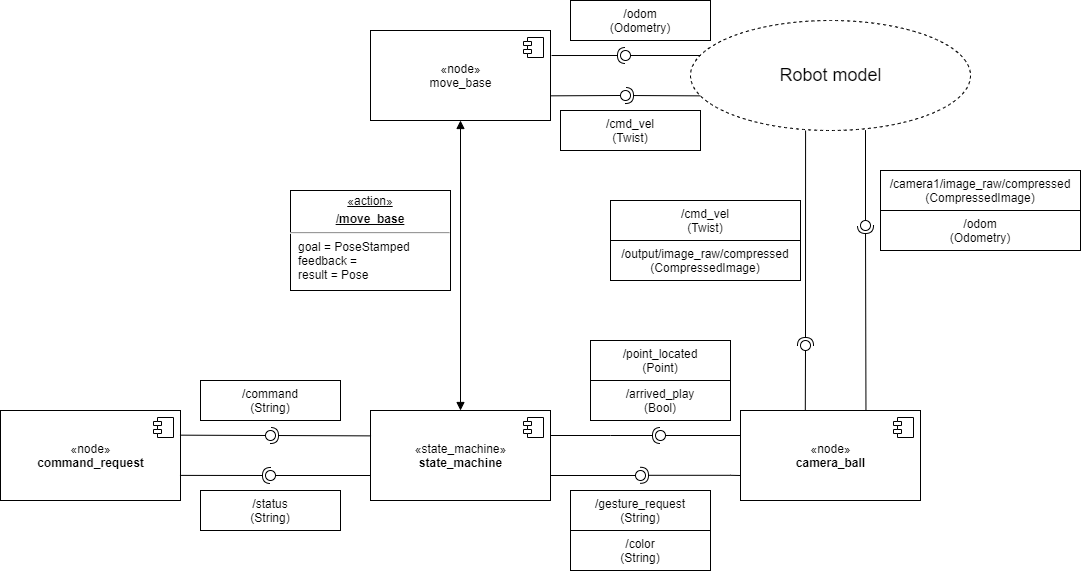

The diagram above was exported from draw.io. Its source (the exported page's mxGraphModel, read from the mxfile embedded in the PNG):
<mxGraphModel dx="1447" dy="1913" grid="1" gridSize="10" guides="1" tooltips="1" connect="1" arrows="1" fold="1" page="1" pageScale="1" pageWidth="850" pageHeight="1100" math="0" shadow="0">
  <root>
    <mxCell id="0" />
    <mxCell id="1" parent="0" />
    <mxCell id="-_Ncqot0SU_95IBmsixD-1" value="«node»&lt;br&gt;&lt;b&gt;command_request&lt;/b&gt;" style="html=1;dropTarget=0;" vertex="1" parent="1">
      <mxGeometry x="70" y="210" width="180" height="90" as="geometry" />
    </mxCell>
    <mxCell id="-_Ncqot0SU_95IBmsixD-2" value="" style="shape=module;jettyWidth=8;jettyHeight=4;" vertex="1" parent="-_Ncqot0SU_95IBmsixD-1">
      <mxGeometry x="1" width="20" height="20" relative="1" as="geometry">
        <mxPoint x="-27" y="7" as="offset" />
      </mxGeometry>
    </mxCell>
    <mxCell id="-_Ncqot0SU_95IBmsixD-3" value="«state_machine»&lt;br&gt;&lt;b&gt;state_machine&lt;/b&gt;" style="html=1;dropTarget=0;" vertex="1" parent="1">
      <mxGeometry x="440" y="210" width="180" height="90" as="geometry" />
    </mxCell>
    <mxCell id="-_Ncqot0SU_95IBmsixD-4" value="" style="shape=module;jettyWidth=8;jettyHeight=4;" vertex="1" parent="-_Ncqot0SU_95IBmsixD-3">
      <mxGeometry x="1" width="20" height="20" relative="1" as="geometry">
        <mxPoint x="-27" y="7" as="offset" />
      </mxGeometry>
    </mxCell>
    <mxCell id="-_Ncqot0SU_95IBmsixD-8" value="" style="rounded=0;orthogonalLoop=1;jettySize=auto;html=1;endArrow=none;endFill=0;exitX=0.997;exitY=0.274;exitDx=0;exitDy=0;exitPerimeter=0;" edge="1" target="-_Ncqot0SU_95IBmsixD-10" parent="1" source="-_Ncqot0SU_95IBmsixD-1">
      <mxGeometry relative="1" as="geometry">
        <mxPoint x="320" y="255" as="sourcePoint" />
      </mxGeometry>
    </mxCell>
    <mxCell id="-_Ncqot0SU_95IBmsixD-9" value="" style="rounded=0;orthogonalLoop=1;jettySize=auto;html=1;endArrow=halfCircle;endFill=0;entryX=0.5;entryY=0.5;entryDx=0;entryDy=0;endSize=6;strokeWidth=1;exitX=0.003;exitY=0.282;exitDx=0;exitDy=0;exitPerimeter=0;" edge="1" target="-_Ncqot0SU_95IBmsixD-10" parent="1" source="-_Ncqot0SU_95IBmsixD-3">
      <mxGeometry relative="1" as="geometry">
        <mxPoint x="360" y="255" as="sourcePoint" />
      </mxGeometry>
    </mxCell>
    <mxCell id="-_Ncqot0SU_95IBmsixD-10" value="" style="ellipse;whiteSpace=wrap;html=1;fontFamily=Helvetica;fontSize=12;fontColor=#000000;align=center;strokeColor=#000000;fillColor=#ffffff;points=[];aspect=fixed;resizable=0;" vertex="1" parent="1">
      <mxGeometry x="335" y="230" width="10" height="10" as="geometry" />
    </mxCell>
    <mxCell id="-_Ncqot0SU_95IBmsixD-11" value="" style="rounded=0;orthogonalLoop=1;jettySize=auto;html=1;endArrow=none;endFill=0;" edge="1" target="-_Ncqot0SU_95IBmsixD-13" parent="1">
      <mxGeometry relative="1" as="geometry">
        <mxPoint x="440" y="275" as="sourcePoint" />
      </mxGeometry>
    </mxCell>
    <mxCell id="-_Ncqot0SU_95IBmsixD-12" value="" style="rounded=0;orthogonalLoop=1;jettySize=auto;html=1;endArrow=halfCircle;endFill=0;entryX=0.5;entryY=0.5;entryDx=0;entryDy=0;endSize=6;strokeWidth=1;exitX=0.997;exitY=0.721;exitDx=0;exitDy=0;exitPerimeter=0;" edge="1" target="-_Ncqot0SU_95IBmsixD-13" parent="1" source="-_Ncqot0SU_95IBmsixD-1">
      <mxGeometry relative="1" as="geometry">
        <mxPoint x="260" y="335" as="sourcePoint" />
      </mxGeometry>
    </mxCell>
    <mxCell id="-_Ncqot0SU_95IBmsixD-13" value="" style="ellipse;whiteSpace=wrap;html=1;fontFamily=Helvetica;fontSize=12;fontColor=#000000;align=center;strokeColor=#000000;fillColor=#ffffff;points=[];aspect=fixed;resizable=0;" vertex="1" parent="1">
      <mxGeometry x="335" y="270" width="10" height="10" as="geometry" />
    </mxCell>
    <mxCell id="-_Ncqot0SU_95IBmsixD-15" value="/command&#10;(String)" style="text;align=center;verticalAlign=middle;dashed=0;fillColor=#ffffff;strokeColor=#000000;" vertex="1" parent="1">
      <mxGeometry x="270" y="180" width="140" height="40" as="geometry" />
    </mxCell>
    <mxCell id="-_Ncqot0SU_95IBmsixD-16" value="/status&#10;(String)" style="text;align=center;verticalAlign=middle;dashed=0;fillColor=#ffffff;strokeColor=#000000;" vertex="1" parent="1">
      <mxGeometry x="270" y="290" width="140" height="40" as="geometry" />
    </mxCell>
    <mxCell id="-_Ncqot0SU_95IBmsixD-50" value="«node»&lt;br&gt;&lt;b&gt;camera_ball&lt;/b&gt;" style="html=1;dropTarget=0;" vertex="1" parent="1">
      <mxGeometry x="810" y="210" width="180" height="90" as="geometry" />
    </mxCell>
    <mxCell id="-_Ncqot0SU_95IBmsixD-51" value="" style="shape=module;jettyWidth=8;jettyHeight=4;" vertex="1" parent="-_Ncqot0SU_95IBmsixD-50">
      <mxGeometry x="1" width="20" height="20" relative="1" as="geometry">
        <mxPoint x="-27" y="7" as="offset" />
      </mxGeometry>
    </mxCell>
    <mxCell id="-_Ncqot0SU_95IBmsixD-52" value="&lt;font style=&quot;font-size: 18px&quot;&gt;Robot model&lt;/font&gt;" style="ellipse;dashed=1;fontFamily=Helvetica;fontSize=12;fontColor=#000000;align=center;strokeColor=#000000;fillColor=#ffffff;html=1;" vertex="1" parent="1">
      <mxGeometry x="760" y="-180" width="280" height="110" as="geometry" />
    </mxCell>
    <mxCell id="-_Ncqot0SU_95IBmsixD-53" value="" style="group" vertex="1" connectable="0" parent="1">
      <mxGeometry x="870" y="130" width="10" height="30" as="geometry" />
    </mxCell>
    <mxCell id="-_Ncqot0SU_95IBmsixD-54" value="" style="ellipse;whiteSpace=wrap;html=1;fontFamily=Helvetica;fontSize=12;fontColor=#000000;align=center;strokeColor=#000000;fillColor=#ffffff;points=[];aspect=fixed;resizable=0;" vertex="1" parent="-_Ncqot0SU_95IBmsixD-53">
      <mxGeometry y="10" width="10" height="10" as="geometry" />
    </mxCell>
    <mxCell id="-_Ncqot0SU_95IBmsixD-55" value="" style="group" vertex="1" connectable="0" parent="1">
      <mxGeometry x="930" y="10" width="10" height="30" as="geometry" />
    </mxCell>
    <mxCell id="-_Ncqot0SU_95IBmsixD-56" value="" style="ellipse;whiteSpace=wrap;html=1;fontFamily=Helvetica;fontSize=12;fontColor=#000000;align=center;strokeColor=#000000;fillColor=#ffffff;points=[];aspect=fixed;resizable=0;" vertex="1" parent="-_Ncqot0SU_95IBmsixD-55">
      <mxGeometry y="10" width="10" height="10" as="geometry" />
    </mxCell>
    <mxCell id="-_Ncqot0SU_95IBmsixD-57" value="" style="rounded=0;orthogonalLoop=1;jettySize=auto;html=1;endArrow=none;endFill=0;" edge="1" parent="1" target="-_Ncqot0SU_95IBmsixD-56">
      <mxGeometry relative="1" as="geometry">
        <mxPoint x="934.9999999999998" y="-70.40000000000009" as="sourcePoint" />
      </mxGeometry>
    </mxCell>
    <mxCell id="-_Ncqot0SU_95IBmsixD-58" value="" style="rounded=0;orthogonalLoop=1;jettySize=auto;html=1;endArrow=halfCircle;endFill=0;entryX=0.5;entryY=0.5;entryDx=0;entryDy=0;endSize=6;strokeWidth=1;exitX=0.697;exitY=-0.001;exitDx=0;exitDy=0;exitPerimeter=0;" edge="1" parent="1" target="-_Ncqot0SU_95IBmsixD-56" source="-_Ncqot0SU_95IBmsixD-50">
      <mxGeometry relative="1" as="geometry">
        <mxPoint x="934.9999999999998" y="198" as="sourcePoint" />
      </mxGeometry>
    </mxCell>
    <mxCell id="-_Ncqot0SU_95IBmsixD-59" value="" style="rounded=0;orthogonalLoop=1;jettySize=auto;html=1;endArrow=none;endFill=0;exitX=0.36;exitY=-0.002;exitDx=0;exitDy=0;exitPerimeter=0;" edge="1" parent="1" source="-_Ncqot0SU_95IBmsixD-50" target="-_Ncqot0SU_95IBmsixD-54">
      <mxGeometry relative="1" as="geometry">
        <mxPoint x="845" y="160" as="sourcePoint" />
      </mxGeometry>
    </mxCell>
    <mxCell id="-_Ncqot0SU_95IBmsixD-60" value="" style="rounded=0;orthogonalLoop=1;jettySize=auto;html=1;endArrow=halfCircle;endFill=0;entryX=0.5;entryY=0.5;entryDx=0;entryDy=0;endSize=6;strokeWidth=1;exitX=0.411;exitY=1;exitDx=0;exitDy=0;exitPerimeter=0;" edge="1" parent="1" source="-_Ncqot0SU_95IBmsixD-52" target="-_Ncqot0SU_95IBmsixD-54">
      <mxGeometry relative="1" as="geometry">
        <mxPoint x="845" y="130" as="sourcePoint" />
      </mxGeometry>
    </mxCell>
    <mxCell id="-_Ncqot0SU_95IBmsixD-67" value="/camera1/image_raw/compressed&#10;(CompressedImage)" style="text;align=center;verticalAlign=middle;dashed=0;fillColor=#ffffff;strokeColor=#000000;" vertex="1" parent="1">
      <mxGeometry x="950" y="-30" width="200" height="40" as="geometry" />
    </mxCell>
    <mxCell id="-_Ncqot0SU_95IBmsixD-68" value="" style="ellipse;whiteSpace=wrap;html=1;fontFamily=Helvetica;fontSize=12;fontColor=#000000;align=center;strokeColor=#000000;fillColor=#ffffff;points=[];aspect=fixed;resizable=0;" vertex="1" parent="1">
      <mxGeometry x="725" y="230" width="10" height="10" as="geometry" />
    </mxCell>
    <mxCell id="-_Ncqot0SU_95IBmsixD-69" value="" style="rounded=0;orthogonalLoop=1;jettySize=auto;html=1;endArrow=halfCircle;endFill=0;entryX=0.5;entryY=0.5;entryDx=0;entryDy=0;endSize=6;strokeWidth=1;" edge="1" parent="1" target="-_Ncqot0SU_95IBmsixD-68">
      <mxGeometry relative="1" as="geometry">
        <mxPoint x="620" y="235" as="sourcePoint" />
        <Array as="points">
          <mxPoint x="680" y="235" />
        </Array>
      </mxGeometry>
    </mxCell>
    <mxCell id="-_Ncqot0SU_95IBmsixD-70" value="" style="rounded=0;orthogonalLoop=1;jettySize=auto;html=1;endArrow=none;endFill=0;" edge="1" parent="1" target="-_Ncqot0SU_95IBmsixD-68">
      <mxGeometry relative="1" as="geometry">
        <mxPoint x="810" y="235" as="sourcePoint" />
      </mxGeometry>
    </mxCell>
    <mxCell id="-_Ncqot0SU_95IBmsixD-71" value="/arrived_play&#10;(Bool)" style="text;align=center;verticalAlign=middle;dashed=0;fillColor=#ffffff;strokeColor=#000000;" vertex="1" parent="1">
      <mxGeometry x="660" y="180" width="140" height="40" as="geometry" />
    </mxCell>
    <mxCell id="-_Ncqot0SU_95IBmsixD-72" value="/output/image_raw/compressed&#10;(CompressedImage)" style="text;align=center;verticalAlign=middle;dashed=0;fillColor=#ffffff;strokeColor=#000000;" vertex="1" parent="1">
      <mxGeometry x="680" y="40" width="190" height="40" as="geometry" />
    </mxCell>
    <mxCell id="-_Ncqot0SU_95IBmsixD-73" value="/cmd_vel&#10;(Twist)" style="text;align=center;verticalAlign=middle;dashed=0;fillColor=#ffffff;strokeColor=#000000;" vertex="1" parent="1">
      <mxGeometry x="680" width="190" height="40" as="geometry" />
    </mxCell>
    <mxCell id="-_Ncqot0SU_95IBmsixD-74" value="/point_located&#10;(Point)" style="text;align=center;verticalAlign=middle;dashed=0;fillColor=#ffffff;strokeColor=#000000;" vertex="1" parent="1">
      <mxGeometry x="660" y="140" width="140" height="40" as="geometry" />
    </mxCell>
    <mxCell id="-_Ncqot0SU_95IBmsixD-75" value="" style="rounded=0;orthogonalLoop=1;jettySize=auto;html=1;endArrow=none;endFill=0;exitX=1;exitY=0.75;exitDx=0;exitDy=0;" edge="1" parent="1" target="-_Ncqot0SU_95IBmsixD-76">
      <mxGeometry relative="1" as="geometry">
        <mxPoint x="620" y="277.5" as="sourcePoint" />
        <Array as="points">
          <mxPoint x="620" y="275" />
        </Array>
      </mxGeometry>
    </mxCell>
    <mxCell id="-_Ncqot0SU_95IBmsixD-76" value="" style="ellipse;whiteSpace=wrap;html=1;fontFamily=Helvetica;fontSize=12;fontColor=#000000;align=center;strokeColor=#000000;fillColor=#ffffff;points=[];aspect=fixed;resizable=0;" vertex="1" parent="1">
      <mxGeometry x="705" y="270" width="10" height="10" as="geometry" />
    </mxCell>
    <mxCell id="-_Ncqot0SU_95IBmsixD-77" value="/gesture_request&#10;(String)" style="text;align=center;verticalAlign=middle;dashed=0;fillColor=#ffffff;strokeColor=#000000;" vertex="1" parent="1">
      <mxGeometry x="640" y="290" width="140" height="40" as="geometry" />
    </mxCell>
    <mxCell id="-_Ncqot0SU_95IBmsixD-78" value="" style="rounded=0;orthogonalLoop=1;jettySize=auto;html=1;endArrow=halfCircle;endFill=0;entryX=0.5;entryY=0.5;entryDx=0;entryDy=0;endSize=6;strokeWidth=1;" edge="1" parent="1">
      <mxGeometry relative="1" as="geometry">
        <mxPoint x="810" y="275" as="sourcePoint" />
        <mxPoint x="710" y="274.7999999999997" as="targetPoint" />
        <Array as="points">
          <mxPoint x="800" y="274.8" />
        </Array>
      </mxGeometry>
    </mxCell>
    <mxCell id="-_Ncqot0SU_95IBmsixD-79" value="/color&#10;(String)" style="text;align=center;verticalAlign=middle;dashed=0;fillColor=#ffffff;strokeColor=#000000;" vertex="1" parent="1">
      <mxGeometry x="640" y="330" width="140" height="40" as="geometry" />
    </mxCell>
    <mxCell id="-_Ncqot0SU_95IBmsixD-80" value="/odom&#10;(Odometry)" style="text;align=center;verticalAlign=middle;dashed=0;fillColor=#ffffff;strokeColor=#000000;" vertex="1" parent="1">
      <mxGeometry x="950" y="10" width="200" height="40" as="geometry" />
    </mxCell>
    <mxCell id="-_Ncqot0SU_95IBmsixD-81" value="&lt;p style=&quot;margin: 0px ; margin-top: 4px ; text-align: center ; text-decoration: underline&quot;&gt;«action»&lt;br&gt;&lt;/p&gt;&lt;p style=&quot;margin: 0px ; margin-top: 4px ; text-align: center ; text-decoration: underline&quot;&gt;&lt;b&gt;/move_base&lt;/b&gt;&lt;/p&gt;&lt;hr&gt;&lt;p style=&quot;margin: 0px ; margin-left: 8px&quot;&gt;goal = PoseStamped&lt;br&gt;feedback =&amp;nbsp;&lt;br&gt;result = Pose&lt;/p&gt;" style="verticalAlign=top;align=left;overflow=fill;fontSize=12;fontFamily=Helvetica;html=1;" vertex="1" parent="1">
      <mxGeometry x="360" y="-10" width="160" height="100" as="geometry" />
    </mxCell>
    <mxCell id="-_Ncqot0SU_95IBmsixD-84" value="«node»&lt;br&gt;move_base" style="html=1;dropTarget=0;" vertex="1" parent="1">
      <mxGeometry x="440" y="-170" width="180" height="90" as="geometry" />
    </mxCell>
    <mxCell id="-_Ncqot0SU_95IBmsixD-85" value="" style="shape=module;jettyWidth=8;jettyHeight=4;" vertex="1" parent="-_Ncqot0SU_95IBmsixD-84">
      <mxGeometry x="1" width="20" height="20" relative="1" as="geometry">
        <mxPoint x="-27" y="7" as="offset" />
      </mxGeometry>
    </mxCell>
    <mxCell id="-_Ncqot0SU_95IBmsixD-86" value="" style="endArrow=block;startArrow=block;endFill=1;startFill=1;html=1;entryX=0.5;entryY=1;entryDx=0;entryDy=0;exitX=0.5;exitY=0;exitDx=0;exitDy=0;" edge="1" parent="1" target="-_Ncqot0SU_95IBmsixD-84">
      <mxGeometry width="160" relative="1" as="geometry">
        <mxPoint x="530" y="210" as="sourcePoint" />
        <mxPoint x="590" y="330" as="targetPoint" />
      </mxGeometry>
    </mxCell>
    <mxCell id="-_Ncqot0SU_95IBmsixD-87" value="" style="rounded=0;orthogonalLoop=1;jettySize=auto;html=1;endArrow=none;endFill=0;exitX=0.998;exitY=0.726;exitDx=0;exitDy=0;exitPerimeter=0;" edge="1" parent="1" source="-_Ncqot0SU_95IBmsixD-84" target="-_Ncqot0SU_95IBmsixD-89">
      <mxGeometry relative="1" as="geometry">
        <mxPoint x="622" y="-105" as="sourcePoint" />
      </mxGeometry>
    </mxCell>
    <mxCell id="-_Ncqot0SU_95IBmsixD-88" value="" style="rounded=0;orthogonalLoop=1;jettySize=auto;html=1;endArrow=halfCircle;endFill=0;entryX=0.5;entryY=0.5;entryDx=0;entryDy=0;endSize=6;strokeWidth=1;exitX=0.035;exitY=0.685;exitDx=0;exitDy=0;exitPerimeter=0;" edge="1" parent="1" target="-_Ncqot0SU_95IBmsixD-89" source="-_Ncqot0SU_95IBmsixD-52">
      <mxGeometry relative="1" as="geometry">
        <mxPoint x="812.24" y="-104.76999999999998" as="sourcePoint" />
      </mxGeometry>
    </mxCell>
    <mxCell id="-_Ncqot0SU_95IBmsixD-89" value="" style="ellipse;whiteSpace=wrap;html=1;fontFamily=Helvetica;fontSize=12;fontColor=#000000;align=center;strokeColor=#000000;fillColor=#ffffff;points=[];aspect=fixed;resizable=0;" vertex="1" parent="1">
      <mxGeometry x="690" y="-110" width="10" height="10" as="geometry" />
    </mxCell>
    <mxCell id="-_Ncqot0SU_95IBmsixD-90" value="/cmd_vel&#10;(Twist)" style="text;align=center;verticalAlign=middle;dashed=0;fillColor=#ffffff;strokeColor=#000000;" vertex="1" parent="1">
      <mxGeometry x="630" y="-90" width="140" height="40" as="geometry" />
    </mxCell>
    <mxCell id="-_Ncqot0SU_95IBmsixD-91" value="" style="rounded=0;orthogonalLoop=1;jettySize=auto;html=1;endArrow=none;endFill=0;" edge="1" parent="1" target="-_Ncqot0SU_95IBmsixD-93">
      <mxGeometry relative="1" as="geometry">
        <mxPoint x="770" y="-145" as="sourcePoint" />
      </mxGeometry>
    </mxCell>
    <mxCell id="-_Ncqot0SU_95IBmsixD-92" value="" style="rounded=0;orthogonalLoop=1;jettySize=auto;html=1;endArrow=halfCircle;endFill=0;entryX=0.5;entryY=0.5;entryDx=0;entryDy=0;endSize=6;strokeWidth=1;exitX=1.006;exitY=0.278;exitDx=0;exitDy=0;exitPerimeter=0;" edge="1" parent="1" source="-_Ncqot0SU_95IBmsixD-84" target="-_Ncqot0SU_95IBmsixD-93">
      <mxGeometry relative="1" as="geometry">
        <mxPoint x="720" y="-145" as="sourcePoint" />
      </mxGeometry>
    </mxCell>
    <mxCell id="-_Ncqot0SU_95IBmsixD-93" value="" style="ellipse;whiteSpace=wrap;html=1;fontFamily=Helvetica;fontSize=12;fontColor=#000000;align=center;strokeColor=#000000;fillColor=#ffffff;points=[];aspect=fixed;resizable=0;" vertex="1" parent="1">
      <mxGeometry x="690" y="-150" width="10" height="10" as="geometry" />
    </mxCell>
    <mxCell id="-_Ncqot0SU_95IBmsixD-94" value="/odom&#10;(Odometry)" style="text;align=center;verticalAlign=middle;dashed=0;fillColor=#ffffff;strokeColor=#000000;" vertex="1" parent="1">
      <mxGeometry x="640" y="-200" width="140" height="40" as="geometry" />
    </mxCell>
  </root>
</mxGraphModel>